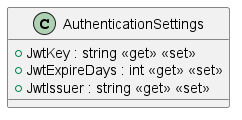

The diagram above was rendered by PlantUML. Its source (embedded in the PNG):
@startuml
class AuthenticationSettings {
    + JwtKey : string <<get>> <<set>>
    + JwtExpireDays : int <<get>> <<set>>
    + JwtIssuer : string <<get>> <<set>>
}
@enduml